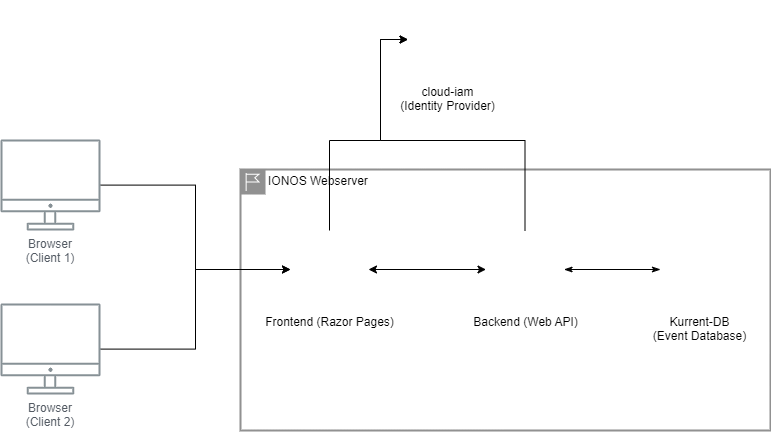

The diagram above was exported from draw.io. Its source (the exported page's mxGraphModel, read from the mxfile embedded in the PNG):
<mxGraphModel dx="1808" dy="717" grid="1" gridSize="10" guides="1" tooltips="1" connect="1" arrows="1" fold="1" page="1" pageScale="1" pageWidth="1169" pageHeight="827" math="0" shadow="0">
  <root>
    <mxCell id="0" />
    <mxCell id="1" parent="0" />
    <mxCell id="wRyh7W4TbegtL2k4KQ7W-9" value="IONOS Webserver" style="shape=mxgraph.ibm.box;prType=region;fontStyle=0;verticalAlign=top;align=left;spacingLeft=32;spacingTop=4;fillColor=none;rounded=0;whiteSpace=wrap;html=1;strokeColor=#919191;strokeWidth=2;dashed=0;container=1;spacing=-4;collapsible=0;expand=0;recursiveResize=0;" vertex="1" parent="1">
      <mxGeometry x="300" y="189" width="530" height="261" as="geometry" />
    </mxCell>
    <mxCell id="wRyh7W4TbegtL2k4KQ7W-8" value="Backend (Web API)" style="sketch=0;outlineConnect=0;fontColor=#000000;gradientColor=none;fillColor=#ffffff;strokeColor=none;dashed=0;verticalLabelPosition=bottom;verticalAlign=top;align=center;html=1;fontSize=12;fontStyle=0;aspect=fixed;pointerEvents=1;shape=mxgraph.aws4.http_protocol;labelBackgroundColor=#FFFFFF;" vertex="1" parent="wRyh7W4TbegtL2k4KQ7W-9">
      <mxGeometry x="245.5" y="61" width="78" height="78" as="geometry" />
    </mxCell>
    <mxCell id="wRyh7W4TbegtL2k4KQ7W-11" style="edgeStyle=orthogonalEdgeStyle;rounded=0;orthogonalLoop=1;jettySize=auto;html=1;startArrow=classic;startFill=1;endArrow=classic;endFill=1;" edge="1" parent="wRyh7W4TbegtL2k4KQ7W-9" source="wRyh7W4TbegtL2k4KQ7W-5" target="wRyh7W4TbegtL2k4KQ7W-8">
      <mxGeometry relative="1" as="geometry" />
    </mxCell>
    <mxCell id="wRyh7W4TbegtL2k4KQ7W-5" value="Frontend (Razor Pages)" style="sketch=0;outlineConnect=0;fontColor=#000000;gradientColor=none;fillColor=#ffffff;strokeColor=none;dashed=0;verticalLabelPosition=bottom;verticalAlign=top;align=center;html=1;fontSize=12;fontStyle=0;aspect=fixed;pointerEvents=1;shape=mxgraph.aws4.http_protocol;labelBackgroundColor=#FFFFFF;" vertex="1" parent="wRyh7W4TbegtL2k4KQ7W-9">
      <mxGeometry x="50" y="61" width="78" height="78" as="geometry" />
    </mxCell>
    <mxCell id="wRyh7W4TbegtL2k4KQ7W-13" style="edgeStyle=orthogonalEdgeStyle;rounded=0;orthogonalLoop=1;jettySize=auto;html=1;" edge="1" parent="1" source="UEzPUAAOIrF-is8g5C7q-109" target="wRyh7W4TbegtL2k4KQ7W-5">
      <mxGeometry relative="1" as="geometry" />
    </mxCell>
    <mxCell id="UEzPUAAOIrF-is8g5C7q-109" value="Browser&lt;br&gt;(Client 1)" style="outlineConnect=0;gradientColor=none;fontColor=#545B64;strokeColor=none;fillColor=#879196;dashed=0;verticalLabelPosition=bottom;verticalAlign=top;align=center;html=1;fontSize=12;fontStyle=0;aspect=fixed;shape=mxgraph.aws4.illustration_desktop;pointerEvents=1;labelBackgroundColor=#ffffff;whiteSpace=wrap;" parent="1" vertex="1">
      <mxGeometry x="60" y="159" width="100" height="91" as="geometry" />
    </mxCell>
    <mxCell id="wRyh7W4TbegtL2k4KQ7W-3" value="cloud-iam&lt;br&gt;(Identity Provider)" style="sketch=0;points=[[0,0,0],[0.25,0,0],[0.5,0,0],[0.75,0,0],[1,0,0],[0,1,0],[0.25,1,0],[0.5,1,0],[0.75,1,0],[1,1,0],[0,0.25,0],[0,0.5,0],[0,0.75,0],[1,0.25,0],[1,0.5,0],[1,0.75,0]];outlineConnect=0;fontColor=#000000;gradientColor=#F54749;gradientDirection=north;fillColor=none;strokeColor=#ffffff;dashed=0;verticalLabelPosition=bottom;verticalAlign=top;align=center;html=1;fontSize=12;fontStyle=0;aspect=fixed;shape=mxgraph.aws4.resourceIcon;resIcon=mxgraph.aws4.single_sign_on;labelBackgroundColor=#ffffff;" vertex="1" parent="1">
      <mxGeometry x="467.5" y="20" width="78" height="78" as="geometry" />
    </mxCell>
    <mxCell id="wRyh7W4TbegtL2k4KQ7W-4" value="Kurrent-DB&lt;br&gt;(Event Database)" style="sketch=0;points=[[0,0,0],[0.25,0,0],[0.5,0,0],[0.75,0,0],[1,0,0],[0,1,0],[0.25,1,0],[0.5,1,0],[0.75,1,0],[1,1,0],[0,0.25,0],[0,0.5,0],[0,0.75,0],[1,0.25,0],[1,0.5,0],[1,0.75,0]];outlineConnect=0;fontColor=#000000;gradientColor=#4D72F3;gradientDirection=north;fillColor=none;strokeColor=#ffffff;dashed=0;verticalLabelPosition=bottom;verticalAlign=top;align=center;html=1;fontSize=12;fontStyle=0;aspect=fixed;shape=mxgraph.aws4.resourceIcon;resIcon=mxgraph.aws4.database;labelBackgroundColor=#ffffff;" vertex="1" parent="1">
      <mxGeometry x="720" y="250" width="78" height="78" as="geometry" />
    </mxCell>
    <mxCell id="wRyh7W4TbegtL2k4KQ7W-10" style="edgeStyle=orthogonalEdgeStyle;rounded=0;orthogonalLoop=1;jettySize=auto;html=1;endArrow=classicThin;endFill=1;startArrow=classicThin;startFill=1;" edge="1" parent="1" source="wRyh7W4TbegtL2k4KQ7W-8" target="wRyh7W4TbegtL2k4KQ7W-4">
      <mxGeometry relative="1" as="geometry" />
    </mxCell>
    <mxCell id="wRyh7W4TbegtL2k4KQ7W-14" style="edgeStyle=orthogonalEdgeStyle;rounded=0;orthogonalLoop=1;jettySize=auto;html=1;" edge="1" parent="1" source="wRyh7W4TbegtL2k4KQ7W-12" target="wRyh7W4TbegtL2k4KQ7W-5">
      <mxGeometry relative="1" as="geometry" />
    </mxCell>
    <mxCell id="wRyh7W4TbegtL2k4KQ7W-12" value="Browser&lt;br&gt;(Client 2)" style="outlineConnect=0;gradientColor=none;fontColor=#545B64;strokeColor=none;fillColor=#879196;dashed=0;verticalLabelPosition=bottom;verticalAlign=top;align=center;html=1;fontSize=12;fontStyle=0;aspect=fixed;shape=mxgraph.aws4.illustration_desktop;pointerEvents=1;labelBackgroundColor=#ffffff;whiteSpace=wrap;" vertex="1" parent="1">
      <mxGeometry x="60" y="323" width="100" height="91" as="geometry" />
    </mxCell>
    <mxCell id="wRyh7W4TbegtL2k4KQ7W-15" style="edgeStyle=orthogonalEdgeStyle;rounded=0;orthogonalLoop=1;jettySize=auto;html=1;" edge="1" parent="1" source="wRyh7W4TbegtL2k4KQ7W-5" target="wRyh7W4TbegtL2k4KQ7W-3">
      <mxGeometry relative="1" as="geometry">
        <Array as="points">
          <mxPoint x="389" y="160" />
          <mxPoint x="440" y="160" />
          <mxPoint x="440" y="59" />
        </Array>
      </mxGeometry>
    </mxCell>
    <mxCell id="wRyh7W4TbegtL2k4KQ7W-16" style="edgeStyle=orthogonalEdgeStyle;rounded=0;orthogonalLoop=1;jettySize=auto;html=1;" edge="1" parent="1" source="wRyh7W4TbegtL2k4KQ7W-8" target="wRyh7W4TbegtL2k4KQ7W-3">
      <mxGeometry relative="1" as="geometry">
        <Array as="points">
          <mxPoint x="585" y="160" />
          <mxPoint x="440" y="160" />
          <mxPoint x="440" y="59" />
        </Array>
      </mxGeometry>
    </mxCell>
  </root>
</mxGraphModel>